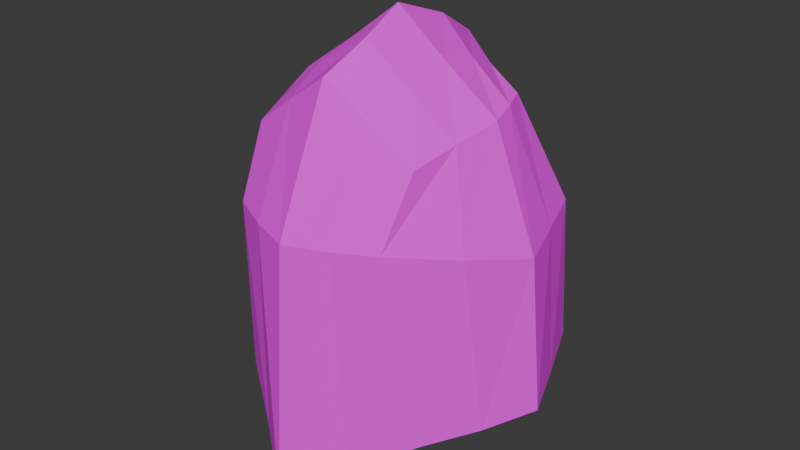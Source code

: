 # Source: helmet.blend  (saved by Blender 4.4.32; exported with 4.5.12 LTS)
import bpy
from mathutils import Matrix  # noqa: F401  (used for matrix-valued properties, if any)

bpy.ops.wm.read_factory_settings(use_empty=True)
scene = bpy.context.scene
scene.name = 'Scene'

# ---- collections
col_collection = bpy.data.collections.new('Collection'); scene.collection.children.link(col_collection)

# ---- images (referenced by path relative to the original .blend; pixels are not part of the script)
import os
ASSET_DIR = os.environ.get("B2B_ASSET_DIR", "")  # directory of the original .blend (textures are referenced by path, not embedded)
HERE = os.path.dirname(os.path.abspath(__file__))  # packed textures are extracted next to this script under _unpacked/

def load_image(name, relpath, width, height, colorspace="sRGB"):
    """Load a texture the original file referenced (path relative to the .blend, or extracted next to this script)."""
    p = next((c for c in (os.path.join(HERE, relpath), os.path.join(ASSET_DIR, relpath)) if relpath and os.path.exists(c)), "")
    if p:
        img = bpy.data.images.load(p, check_existing=True)
        img.name = name
    else:  # same state as the original file: an image datablock whose file is absent (Cycles renders it pink)
        img = bpy.data.images.new(name, width, height)
        img.source = "FILE"
        img.filepath = "//" + (relpath or name)
    img.colorspace_settings.name = colorspace
    return img
img_helmet = load_image('helmet', 'helmet.png', 1024, 1024, 'sRGB')

# ---- materials (node trees are filled in below, after node groups)
mat_helmet = bpy.data.materials.new('helmet')

# ---- material node trees
mat_helmet.use_nodes = True; mat_helmet.node_tree.nodes.clear()
_N = mat_helmet.node_tree.nodes; _L = mat_helmet.node_tree.links
n0 = _N.new('ShaderNodeBsdfPrincipled'); n0.name = 'Principled BSDF'; n0.location = (10, 300)
n0.inputs[2].default_value = 1.0
n1 = _N.new('ShaderNodeOutputMaterial'); n1.name = 'Material Output'; n1.location = (300, 300)
n2 = _N.new('ShaderNodeTexImage'); n2.name = 'Image Texture'; n2.location = (-280, 280)
n2.image = img_helmet
n2.interpolation = 'Closest'
_L.new(n0.outputs[0], n1.inputs[0])
_L.new(n2.outputs[0], n0.inputs[0])
n1.is_active_output = True

# ---- world
world_world = bpy.data.worlds.new('World'); scene.world = world_world
world_world.use_nodes = True; world_world.node_tree.nodes.clear()
_N = world_world.node_tree.nodes; _L = world_world.node_tree.links
n0 = _N.new('ShaderNodeOutputWorld'); n0.name = 'World Output'; n0.location = (300, 300)
n1 = _N.new('ShaderNodeBackground'); n1.name = 'Background'; n1.location = (10, 300)
n1.inputs[0].default_value = (0.05088, 0.05088, 0.05088, 1.0)
_L.new(n1.outputs[0], n0.inputs[0])
n0.is_active_output = True
world_world.color = (0.05088, 0.05088, 0.05088)
world_world.sun_shadow_jitter_overblur = 0.0

# ---- meshes
me_cube_001 = bpy.data.meshes.new('Cube.001')
me_cube_001.from_pydata([(-0.2377, -0.2179, -0.04697), (-0.1972, -0.1931, 0.5407), (-0.2699, 0.2614, 0.003142), (-0.2069, 0.1188, 0.6049), (0.01783, 0.1195, 0.7313), (-0.3233, 0.1292, -0.007457), (-0.2309, 0.05886, 0.6039), (-0.3747, -0.001966, -0.01411), (-0.1826, -0.2708, 0.3911), (-0.2451, -0.003096, 0.5937), (-0.2798, 0.2121, 0.3606), (-1e-05, 0.3988, -0.002061), (0.000121, 0.233, 0.6658), (-0.2805, -0.1449, 0.3649), (0.01583, -0.1121, 0.7371), (-0.2214, -0.09821, 0.5674), (-8.033e-06, -0.3891, -0.1975), (-1.884e-09, -0.2161, 0.6821), (0.00231, -0.003482, 0.7769), (-7.84e-05, -0.3481, 0.3872), (-0.3151, -0.1145, -0.02856), (-8.904e-05, 0.3546, 0.3614), (-0.3412, -0.001576, 0.3324), (-0.3112, 0.1046, 0.3465), (-0.1331, 0.3263, -0.000549), (-0.1164, 0.08947, 0.6663), (-0.09924, -0.2058, 0.6125), (-0.1055, 0.179, 0.6408), (-0.1148, -0.1076, 0.6563), (-0.1172, -0.299, -0.1236), (-0.1216, -0.002748, 0.6821), (-0.09333, -0.3148, 0.3891), (-0.1445, 0.292, 0.3623), (0.238, -0.2184, -0.04682), (0.197, -0.1929, 0.5405), (0.2694, 0.2609, 0.002385), (0.2069, 0.1188, 0.6048), (0.3232, 0.1292, -0.007457), (0.2305, 0.05878, 0.6032), (0.3752, -0.002013, -0.0138), (0.1826, -0.2708, 0.3911), (0.2445, -0.003005, 0.5933), (0.279, 0.2116, 0.3605), (0.2803, -0.1446, 0.3654), (0.2218, -0.0984, 0.5678), (0.3157, -0.115, -0.02816), (0.3439, -0.001207, 0.3303), (0.3121, 0.105, 0.3467), (0.1334, 0.3268, -0.0004143), (0.1165, 0.08974, 0.6665), (0.09928, -0.2058, 0.6125), (0.1014, 0.1725, 0.63), (0.1144, -0.1079, 0.6563), (0.1169, -0.2989, -0.1236), (0.1218, -0.002757, 0.6824), (0.0933, -0.3149, 0.3891), (0.1449, 0.2925, 0.3626)], [], [(23, 6, 3, 10), (0, 8, 13, 20), (22, 9, 6, 23), (31, 26, 1, 8), (28, 15, 1, 26), (25, 6, 9, 30), (30, 9, 15, 28), (29, 31, 8, 0), (27, 3, 6, 25), (7, 22, 23, 5), (8, 1, 15, 13), (24, 32, 21, 11), (32, 27, 12, 21), (5, 23, 10, 2), (20, 13, 22, 7), (13, 15, 9, 22), (10, 3, 27, 32), (2, 10, 32, 24), (12, 27, 25, 4), (16, 19, 31, 29), (18, 30, 28, 14), (4, 25, 30, 18), (14, 28, 26, 17), (19, 17, 26, 31), (47, 42, 36, 38), (33, 45, 43, 40), (46, 47, 38, 41), (55, 40, 34, 50), (52, 50, 34, 44), (49, 54, 41, 38), (54, 52, 44, 41), (53, 33, 40, 55), (51, 49, 38, 36), (39, 37, 47, 46), (40, 43, 44, 34), (48, 11, 21, 56), (56, 21, 12, 51), (37, 35, 42, 47), (45, 39, 46, 43), (43, 46, 41, 44), (42, 56, 51, 36), (35, 48, 56, 42), (12, 4, 49, 51), (16, 53, 55, 19), (18, 14, 52, 54), (4, 18, 54, 49), (14, 17, 50, 52), (19, 55, 50, 17)])
_uv = me_cube_001.uv_layers.new(name='UVMap')
_uv.uv.foreach_set('vector', [0.7505, 0.7945, 0.7703, 0.667, 0.807, 0.6758, 0.8132, 0.8108, 0.51, 0.8984, 0.4567, 0.649, 0.5449, 0.6554, 0.5801, 0.8805, 0.6888, 0.7781, 0.7354, 0.6567, 0.7703, 0.667, 0.7505, 0.7945, 0.3988, 0.6513, 0.4306, 0.5122, 0.4848, 0.5557, 0.4567, 0.649, 0.7324, 0.5549, 0.6962, 0.6271, 0.6574, 0.5975, 0.6881, 0.5331, 0.8267, 0.6124, 0.7703, 0.667, 0.7354, 0.6567, 0.7818, 0.5812, 0.7818, 0.5812, 0.7354, 0.6567, 0.6962, 0.6271, 0.7324, 0.5549, 0.4267, 0.9462, 0.3988, 0.6513, 0.4567, 0.649, 0.51, 0.8984, 0.8717, 0.6438, 0.807, 0.6758, 0.7703, 0.667, 0.8267, 0.6124, 0.6574, 0.9023, 0.6888, 0.7781, 0.7505, 0.7945, 0.7376, 0.9206, 0.4567, 0.649, 0.4848, 0.5557, 0.5256, 0.532, 0.5449, 0.6554, 0.394, 0.4366, 0.3992, 0.2256, 0.4555, 0.2446, 0.4417, 0.4564, 0.8965, 0.7829, 0.8717, 0.6438, 0.9341, 0.6119, 0.9745, 0.7471, 0.7376, 0.9206, 0.7505, 0.7945, 0.8132, 0.8108, 0.8192, 0.9371, 0.5801, 0.8805, 0.5449, 0.6554, 0.6202, 0.6624, 0.6442, 0.8634, 0.5449, 0.6554, 0.5256, 0.532, 0.5662, 0.5085, 0.6202, 0.6624, 0.8132, 0.8108, 0.807, 0.6758, 0.8717, 0.6438, 0.8965, 0.7829, 0.3422, 0.4163, 0.3525, 0.2066, 0.3992, 0.2256, 0.394, 0.4366, 0.9341, 0.6119, 0.8717, 0.6438, 0.8267, 0.6124, 0.8895, 0.5494, 0.3422, 0.9934, 0.3422, 0.6523, 0.3988, 0.6513, 0.4267, 0.9462, 0.8282, 0.5031, 0.7818, 0.5812, 0.7324, 0.5549, 0.7785, 0.4775, 0.8895, 0.5494, 0.8267, 0.6124, 0.7818, 0.5812, 0.8282, 0.5031, 0.7785, 0.4775, 0.7324, 0.5549, 0.6881, 0.5331, 0.7202, 0.4695, 0.3422, 0.6523, 0.3766, 0.4695, 0.4306, 0.5122, 0.3988, 0.6513, 0.6863, 0.2446, 0.6391, 0.2478, 0.6294, 0.09217, 0.6585, 0.0873, 0.1769, 0.5238, 0.1024, 0.5123, 0.1417, 0.2967, 0.2353, 0.284, 0.04953, 0.3064, 0.006573, 0.2773, 0.06337, 0.1307, 0.0897, 0.1471, 0.2843, 0.2761, 0.2353, 0.284, 0.1972, 0.1943, 0.2358, 0.1405, 0.1837, 0.1056, 0.2358, 0.1405, 0.1972, 0.1943, 0.1434, 0.1705, 0.08459, 0.07268, 0.1298, 0.07792, 0.0897, 0.1471, 0.06337, 0.1307, 0.1298, 0.07792, 0.1837, 0.1056, 0.1434, 0.1705, 0.0897, 0.1471, 0.2512, 0.5563, 0.1769, 0.5238, 0.2353, 0.284, 0.2843, 0.2761, 0.5602, 0.07684, 0.5915, 0.04684, 0.6585, 0.0873, 0.6294, 0.09217, 0.7475, 0.4403, 0.6837, 0.4494, 0.6863, 0.2446, 0.7325, 0.2429, 0.2353, 0.284, 0.1417, 0.2967, 0.1434, 0.1705, 0.1972, 0.1943, 0.5304, 0.4562, 0.4417, 0.4564, 0.4555, 0.2446, 0.5475, 0.2469, 0.5475, 0.2469, 0.4555, 0.2446, 0.4913, 0.05666, 0.5602, 0.07684, 0.6837, 0.4494, 0.6189, 0.4564, 0.6391, 0.2478, 0.6863, 0.2446, 0.1024, 0.5123, 0.02839, 0.4987, 0.04953, 0.3064, 0.1417, 0.2967, 0.1417, 0.2967, 0.04953, 0.3064, 0.0897, 0.1471, 0.1434, 0.1705, 0.6391, 0.2478, 0.5475, 0.2469, 0.5602, 0.07684, 0.6294, 0.09217, 0.6189, 0.4564, 0.5304, 0.4562, 0.5475, 0.2469, 0.6391, 0.2478, 0.4913, 0.05666, 0.5327, 0.006573, 0.5915, 0.04684, 0.5602, 0.07684, 0.3291, 0.5893, 0.2512, 0.5563, 0.2843, 0.2761, 0.3291, 0.2661, 0.1696, 0.006573, 0.2185, 0.04564, 0.1837, 0.1056, 0.1298, 0.07792, 0.1018, 0.0167, 0.1696, 0.006573, 0.1298, 0.07792, 0.08459, 0.07268, 0.2185, 0.04564, 0.2734, 0.08742, 0.2358, 0.1405, 0.1837, 0.1056, 0.3291, 0.2661, 0.2843, 0.2761, 0.2358, 0.1405, 0.2734, 0.08742])
me_cube_001.materials.append(mat_helmet)
me_cube_001.update()

# ---- objects
ob_helmet = bpy.data.objects.new('helmet', me_cube_001)

# ---- transforms, parenting, visibility, modifiers, constraints
ob_helmet.location = (0.0, 0.0, 0.0)

# ---- collection membership
col_collection.objects.link(ob_helmet)

# ---- scene / render settings (as saved in the file)
scene.frame_start = 1; scene.frame_end = 250; scene.frame_set(1)
scene.render.engine = 'CYCLES'
scene.cycles.bake_type = 'DIFFUSE'
bpy.context.view_layer.update()

# ---- added for rendering (the .blend has no active camera and no usable light): camera, sun
cam_auto = bpy.data.cameras.new('AutoCamera')
cam_auto.lens = 50.0
cam_auto.sensor_width = 36.0
cam_auto.clip_end = 1000.0
ob_auto_camera = bpy.data.objects.new('AutoCamera', cam_auto)
scene.collection.objects.link(ob_auto_camera)
ob_auto_camera.location = (1.35132, -1.61645, 1.37057)
ob_auto_camera.rotation_euler = (1.09748, -7.21219e-08, 0.694738)
scene.camera = ob_auto_camera
light_auto_sun = bpy.data.lights.new('AutoSun', 'SUN')
light_auto_sun.energy = 3.0
light_auto_sun.angle = 0.0523599
ob_auto_sun = bpy.data.objects.new('AutoSun', light_auto_sun)
scene.collection.objects.link(ob_auto_sun)
ob_auto_sun.rotation_euler = (0.872665, 0.174533, 0.523599)
bpy.context.view_layer.update()
